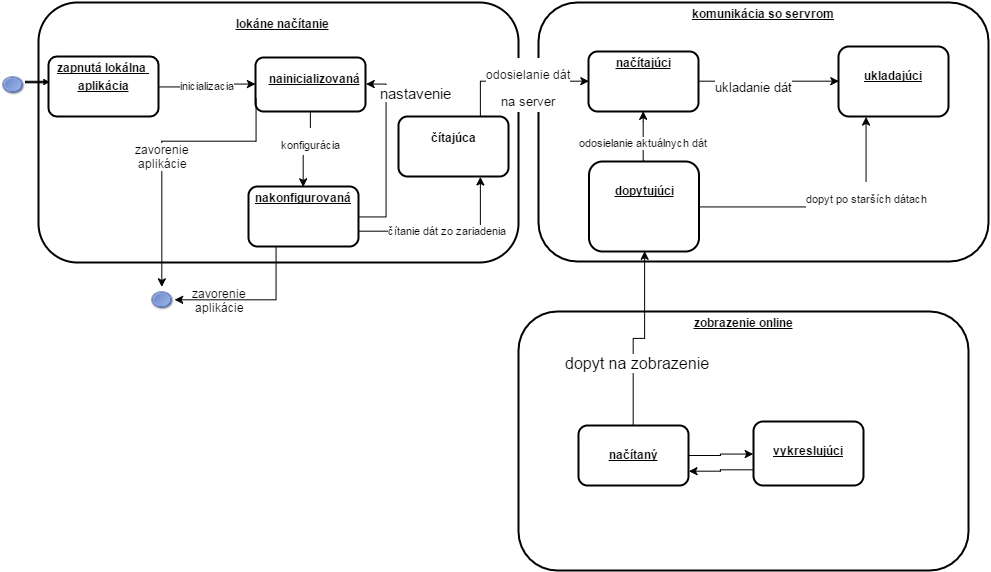

The diagram above was exported from draw.io. Its source (the exported page's mxGraphModel, read from the mxfile embedded in the PNG):
<mxGraphModel dx="1251" dy="626" grid="1" gridSize="10" guides="1" tooltips="1" connect="1" arrows="1" fold="1" page="1" pageScale="1" pageWidth="826" pageHeight="1169" background="#ffffff" math="0" shadow="0">
  <root>
    <mxCell id="0" style=";html=1;" />
    <mxCell id="1" style=";html=1;" parent="0" />
    <mxCell id="786d22552218ab2e-96" value="&lt;p style=&quot;margin: 0px ; margin-left: 8px&quot;&gt;&lt;br&gt;&lt;b&gt;&lt;u&gt;lokáne načítanie&lt;/u&gt;&lt;/b&gt;&lt;/p&gt;" style="verticalAlign=middle;align=center;overflow=fill;fontSize=12;fontFamily=Helvetica;html=1;rounded=1;fontStyle=0;strokeWidth=2;fillColor=#FFFFFF;" vertex="1" parent="1">
      <mxGeometry x="40" y="201" width="480" height="260" as="geometry" />
    </mxCell>
    <mxCell id="2" value="&lt;p style=&quot;margin: 0px ; margin-top: 4px ; text-align: center ; text-decoration: underline&quot;&gt;&lt;b&gt;zapnutá lokálna&amp;nbsp;&lt;/b&gt;&lt;/p&gt;&lt;p style=&quot;margin: 0px ; margin-top: 4px ; text-align: center ; text-decoration: underline&quot;&gt;&lt;b&gt;aplikácia&lt;/b&gt;&lt;/p&gt;" style="verticalAlign=middle;align=center;overflow=fill;fontSize=12;fontFamily=Helvetica;html=1;rounded=1;fontStyle=0;strokeWidth=2;fillColor=#FFFFFF;arcSize=14;" vertex="1" parent="1">
      <mxGeometry x="50" y="255" width="110" height="60" as="geometry" />
    </mxCell>
    <mxCell id="6" value="&lt;p style=&quot;margin: 0px ; margin-left: 8px&quot;&gt;&lt;b&gt;&lt;u&gt;&lt;br&gt;&lt;/u&gt;&lt;/b&gt;&lt;/p&gt;&lt;p style=&quot;margin: 0px ; margin-left: 8px&quot;&gt;&lt;b&gt;&lt;u&gt;nainicializovaná&lt;/u&gt;&lt;/b&gt;&lt;/p&gt;" style="verticalAlign=middle;align=center;overflow=fill;fontSize=12;fontFamily=Helvetica;html=1;rounded=1;fontStyle=0;strokeWidth=2;fillColor=#FFFFFF;" vertex="1" parent="1">
      <mxGeometry x="257" y="256" width="110" height="54" as="geometry" />
    </mxCell>
    <mxCell id="7" value="&lt;p style=&quot;margin: 0px ; margin-top: 4px ; text-align: center ; text-decoration: underline&quot;&gt;&lt;b&gt;komunikácia so servrom&lt;/b&gt;&lt;/p&gt;" style="verticalAlign=middle;align=center;overflow=fill;fontSize=12;fontFamily=Helvetica;html=1;rounded=1;fontStyle=0;strokeWidth=2;fillColor=#FFFFFF;" vertex="1" parent="1">
      <mxGeometry x="540" y="201" width="450" height="259" as="geometry" />
    </mxCell>
    <mxCell id="8" value="&lt;p style=&quot;margin: 0px ; margin-top: 4px ; text-align: center ; text-decoration: underline&quot;&gt;&lt;b&gt;nakonfigurovaná&lt;/b&gt;&lt;/p&gt;" style="verticalAlign=middle;align=center;overflow=fill;fontSize=12;fontFamily=Helvetica;html=1;rounded=1;fontStyle=0;strokeWidth=2;fillColor=#FFFFFF;" vertex="1" parent="1">
      <mxGeometry x="250" y="385" width="110" height="60" as="geometry" />
    </mxCell>
    <mxCell id="9" value="&lt;p style=&quot;margin: 0px ; margin-top: 4px ; text-align: center ; text-decoration: underline&quot;&gt;&lt;b&gt;načítajúci&lt;/b&gt;&lt;/p&gt;" style="verticalAlign=middle;align=center;overflow=fill;fontSize=12;fontFamily=Helvetica;html=1;rounded=1;fontStyle=0;strokeWidth=2;fillColor=#FFFFFF;" vertex="1" parent="1">
      <mxGeometry x="590" y="250" width="110" height="60" as="geometry" />
    </mxCell>
    <mxCell id="10" value="&lt;p style=&quot;margin: 0px ; margin-top: 4px ; text-align: center ; text-decoration: underline&quot;&gt;&lt;b&gt;&lt;br&gt;&lt;/b&gt;&lt;/p&gt;&lt;p style=&quot;margin: 0px ; margin-top: 4px ; text-align: center ; text-decoration: underline&quot;&gt;&lt;b&gt;dopytujúci&lt;/b&gt;&lt;br&gt;&lt;/p&gt;" style="verticalAlign=middle;align=center;overflow=fill;fontSize=12;fontFamily=Helvetica;html=1;rounded=1;fontStyle=0;strokeWidth=2;fillColor=#FFFFFF;" vertex="1" parent="1">
      <mxGeometry x="590.4999999999999" y="360" width="110" height="90" as="geometry" />
    </mxCell>
    <mxCell id="11" value="&lt;p style=&quot;margin: 0px ; margin-top: 4px ; text-align: center ; text-decoration: underline&quot;&gt;&lt;b&gt;&lt;br&gt;&lt;/b&gt;&lt;/p&gt;&lt;p style=&quot;margin: 0px ; margin-top: 4px ; text-align: center ; text-decoration: underline&quot;&gt;&lt;b&gt;ukladajúci&lt;/b&gt;&lt;/p&gt;" style="verticalAlign=middle;align=center;overflow=fill;fontSize=12;fontFamily=Helvetica;html=1;rounded=1;fontStyle=0;strokeWidth=2;fillColor=#FFFFFF;" vertex="1" parent="1">
      <mxGeometry x="840" y="245" width="110" height="70" as="geometry" />
    </mxCell>
    <mxCell id="786d22552218ab2e-97" value="" style="shape=image;html=1;verticalAlign=top;verticalLabelPosition=bottom;labelBackgroundColor=#ffffff;imageAspect=0;aspect=fixed;image=https://cdn2.iconfinder.com/data/icons/crystalproject/Open-Office-Icons/stock_draw-ellipse.png" vertex="1" parent="1">
      <mxGeometry x="3" y="271" width="24" height="24" as="geometry" />
    </mxCell>
    <mxCell id="786d22552218ab2e-99" value="" style="shape=singleArrow;whiteSpace=wrap;html=1;fillColor=#000000;" vertex="1" parent="1">
      <mxGeometry x="27" y="278" width="23" height="5" as="geometry" />
    </mxCell>
    <mxCell id="786d22552218ab2e-105" value="inicializacia" style="edgeStyle=orthogonalEdgeStyle;rounded=0;html=1;exitX=1;exitY=0.5;jettySize=auto;orthogonalLoop=1;" edge="1" parent="1" source="2" target="6">
      <mxGeometry relative="1" as="geometry" />
    </mxCell>
    <mxCell id="786d22552218ab2e-106" style="edgeStyle=orthogonalEdgeStyle;rounded=0;html=1;exitX=0.5;exitY=1;entryX=0.5;entryY=0;jettySize=auto;orthogonalLoop=1;" edge="1" parent="1" source="6" target="8">
      <mxGeometry relative="1" as="geometry" />
    </mxCell>
    <mxCell id="2588cd64aed2efa2-11" value="&lt;font style=&quot;font-size: 11px&quot;&gt;konfigurácia&lt;/font&gt;" style="text;html=1;resizable=0;points=[];align=center;verticalAlign=middle;labelBackgroundColor=#ffffff;fontSize=23;" vertex="1" connectable="0" parent="786d22552218ab2e-106">
      <mxGeometry x="-0.3143" relative="1" as="geometry">
        <mxPoint as="offset" />
      </mxGeometry>
    </mxCell>
    <mxCell id="786d22552218ab2e-107" style="edgeStyle=orthogonalEdgeStyle;rounded=0;html=1;exitX=1;exitY=0.5;entryX=1;entryY=0.5;jettySize=auto;orthogonalLoop=1;" edge="1" parent="1" source="8" target="6">
      <mxGeometry relative="1" as="geometry" />
    </mxCell>
    <mxCell id="786d22552218ab2e-109" style="edgeStyle=orthogonalEdgeStyle;rounded=0;html=1;exitX=1;exitY=0.5;entryX=0;entryY=0.5;jettySize=auto;orthogonalLoop=1;" edge="1" parent="1" source="9" target="11">
      <mxGeometry relative="1" as="geometry" />
    </mxCell>
    <mxCell id="2588cd64aed2efa2-15" value="&lt;font style=&quot;font-size: 13px&quot;&gt;ukladanie dát&lt;/font&gt;" style="text;html=1;resizable=0;points=[];align=center;verticalAlign=middle;labelBackgroundColor=#ffffff;fontSize=23;" vertex="1" connectable="0" parent="786d22552218ab2e-109">
      <mxGeometry x="-0.2269" y="-2" relative="1" as="geometry">
        <mxPoint as="offset" />
      </mxGeometry>
    </mxCell>
    <mxCell id="786d22552218ab2e-111" value="odosielanie aktuálnych dát" style="edgeStyle=orthogonalEdgeStyle;rounded=0;html=1;exitX=0.5;exitY=0;entryX=0.5;entryY=1;jettySize=auto;orthogonalLoop=1;" edge="1" parent="1" source="10" target="9">
      <mxGeometry x="0.5814" y="-20" relative="1" as="geometry">
        <Array as="points">
          <mxPoint x="645" y="320" />
          <mxPoint x="645" y="320" />
        </Array>
        <mxPoint x="-20" y="20" as="offset" />
      </mxGeometry>
    </mxCell>
    <mxCell id="786d22552218ab2e-112" style="edgeStyle=orthogonalEdgeStyle;rounded=0;html=1;exitX=1;exitY=0.5;entryX=0.25;entryY=1;jettySize=auto;orthogonalLoop=1;" edge="1" parent="1" source="10" target="11">
      <mxGeometry relative="1" as="geometry">
        <Array as="points">
          <mxPoint x="868" y="405" />
        </Array>
      </mxGeometry>
    </mxCell>
    <mxCell id="2588cd64aed2efa2-17" value="&lt;font style=&quot;font-size: 11px&quot;&gt;dopyt po starších dátach&lt;/font&gt;" style="text;html=1;resizable=0;points=[];align=center;verticalAlign=middle;labelBackgroundColor=#ffffff;fontSize=23;" vertex="1" connectable="0" parent="786d22552218ab2e-112">
      <mxGeometry x="0.4025" relative="1" as="geometry">
        <mxPoint as="offset" />
      </mxGeometry>
    </mxCell>
    <mxCell id="786d22552218ab2e-115" value="&lt;p style=&quot;margin: 0px ; margin-top: 4px ; text-align: center ; text-decoration: underline&quot;&gt;&lt;b&gt;zobrazenie online&lt;/b&gt;&lt;/p&gt;" style="verticalAlign=middle;align=center;overflow=fill;fontSize=12;fontFamily=Helvetica;html=1;rounded=1;fontStyle=0;strokeWidth=2;fillColor=#FFFFFF;" vertex="1" parent="1">
      <mxGeometry x="520" y="510" width="450" height="259" as="geometry" />
    </mxCell>
    <mxCell id="786d22552218ab2e-116" style="edgeStyle=orthogonalEdgeStyle;rounded=0;html=1;exitX=1;exitY=0.5;entryX=0;entryY=0.5;jettySize=auto;orthogonalLoop=1;" edge="1" parent="1" source="786d22552218ab2e-118" target="786d22552218ab2e-121">
      <mxGeometry x="689.5882352941178" y="589.2941176470589" as="geometry" />
    </mxCell>
    <mxCell id="786d22552218ab2e-118" value="&lt;p style=&quot;margin: 0px ; margin-top: 4px ; text-align: center ; text-decoration: underline&quot;&gt;&lt;b&gt;&lt;br&gt;&lt;/b&gt;&lt;/p&gt;&lt;p style=&quot;margin: 0px ; margin-top: 4px ; text-align: center ; text-decoration: underline&quot;&gt;&lt;b&gt;načítaný&lt;/b&gt;&lt;/p&gt;" style="verticalAlign=middle;align=center;overflow=fill;fontSize=12;fontFamily=Helvetica;html=1;rounded=1;fontStyle=0;strokeWidth=2;fillColor=#FFFFFF;" vertex="1" parent="1">
      <mxGeometry x="580" y="624" width="110" height="60" as="geometry" />
    </mxCell>
    <mxCell id="786d22552218ab2e-121" value="&lt;p style=&quot;margin: 0px ; margin-top: 4px ; text-align: center ; text-decoration: underline&quot;&gt;&lt;br&gt;&lt;/p&gt;&lt;p style=&quot;margin: 0px ; margin-top: 4px ; text-align: center ; text-decoration: underline&quot;&gt;&lt;b&gt;vykreslujúci&lt;/b&gt;&lt;/p&gt;" style="verticalAlign=middle;align=center;overflow=fill;fontSize=12;fontFamily=Helvetica;html=1;rounded=1;fontStyle=0;strokeWidth=2;fillColor=#FFFFFF;" vertex="1" parent="1">
      <mxGeometry x="755" y="620" width="110" height="64" as="geometry" />
    </mxCell>
    <mxCell id="786d22552218ab2e-122" style="edgeStyle=orthogonalEdgeStyle;rounded=0;html=1;exitX=0;exitY=0.75;entryX=1;entryY=0.75;jettySize=auto;orthogonalLoop=1;" edge="1" parent="1" source="786d22552218ab2e-121" target="786d22552218ab2e-118">
      <mxGeometry relative="1" as="geometry" />
    </mxCell>
    <mxCell id="786d22552218ab2e-125" style="edgeStyle=orthogonalEdgeStyle;rounded=0;html=1;exitX=0.5;exitY=0;entryX=0.5;entryY=1;jettySize=auto;orthogonalLoop=1;" edge="1" parent="1" source="786d22552218ab2e-118" target="10">
      <mxGeometry relative="1" as="geometry" />
    </mxCell>
    <mxCell id="2588cd64aed2efa2-18" value="dopyt na zobrazenie" style="text;html=1;resizable=0;points=[];align=center;verticalAlign=middle;labelBackgroundColor=#ffffff;fontSize=16;" vertex="1" connectable="0" parent="786d22552218ab2e-125">
      <mxGeometry x="-0.3248" y="-4" relative="1" as="geometry">
        <mxPoint as="offset" />
      </mxGeometry>
    </mxCell>
    <mxCell id="7339ece723a5fd97-11" value="&lt;div&gt;&lt;br&gt;&lt;/div&gt;&lt;div&gt;&lt;b&gt;čítajúca&lt;/b&gt;&lt;/div&gt;" style="verticalAlign=middle;align=center;overflow=fill;fontSize=12;fontFamily=Helvetica;html=1;rounded=1;fontStyle=0;strokeWidth=2;fillColor=#FFFFFF;" vertex="1" parent="1">
      <mxGeometry x="400" y="315" width="110" height="60" as="geometry" />
    </mxCell>
    <mxCell id="7339ece723a5fd97-12" value="čítanie dát zo zariadenia" style="edgeStyle=orthogonalEdgeStyle;rounded=0;html=1;exitX=1;exitY=0.75;entryX=0.75;entryY=1;jettySize=auto;orthogonalLoop=1;" edge="1" parent="1" source="8" target="7339ece723a5fd97-11">
      <mxGeometry relative="1" as="geometry" />
    </mxCell>
    <mxCell id="7339ece723a5fd97-13" style="edgeStyle=orthogonalEdgeStyle;rounded=0;html=1;exitX=0.75;exitY=0;entryX=0;entryY=0.5;jettySize=auto;orthogonalLoop=1;" edge="1" parent="1" source="7339ece723a5fd97-11" target="9">
      <mxGeometry relative="1" as="geometry" />
    </mxCell>
    <mxCell id="2588cd64aed2efa2-14" value="&lt;font style=&quot;font-size: 12px&quot;&gt;odosielanie dát&lt;/font&gt;&lt;div&gt;&lt;font style=&quot;font-size: 13px&quot;&gt;na server&lt;/font&gt;&lt;/div&gt;" style="text;html=1;resizable=0;points=[];align=center;verticalAlign=middle;labelBackgroundColor=#ffffff;fontSize=23;" vertex="1" connectable="0" parent="7339ece723a5fd97-13">
      <mxGeometry x="-0.1475" y="-6" relative="1" as="geometry">
        <mxPoint x="22" y="-3" as="offset" />
      </mxGeometry>
    </mxCell>
    <mxCell id="7339ece723a5fd97-14" value="" style="shape=image;html=1;verticalAlign=top;verticalLabelPosition=bottom;labelBackgroundColor=#ffffff;imageAspect=0;aspect=fixed;image=https://cdn2.iconfinder.com/data/icons/crystalproject/Open-Office-Icons/stock_draw-ellipse.png" vertex="1" parent="1">
      <mxGeometry x="152" y="486" width="24" height="24" as="geometry" />
    </mxCell>
    <mxCell id="7339ece723a5fd97-15" style="edgeStyle=orthogonalEdgeStyle;rounded=0;html=1;exitX=0;exitY=0.75;entryX=0.5;entryY=0;jettySize=auto;orthogonalLoop=1;" edge="1" parent="1" source="6" target="7339ece723a5fd97-14">
      <mxGeometry relative="1" as="geometry">
        <Array as="points">
          <mxPoint x="258" y="340" />
          <mxPoint x="163" y="340" />
        </Array>
      </mxGeometry>
    </mxCell>
    <mxCell id="7339ece723a5fd97-16" value="zavorenie&lt;div&gt;aplikácie&lt;/div&gt;" style="text;html=1;resizable=0;points=[];align=center;verticalAlign=middle;labelBackgroundColor=#ffffff;" vertex="1" connectable="0" parent="7339ece723a5fd97-15">
      <mxGeometry x="0.0707" relative="1" as="geometry">
        <mxPoint as="offset" />
      </mxGeometry>
    </mxCell>
    <mxCell id="7339ece723a5fd97-17" value="zavorenie&lt;div&gt;aplikácie&lt;/div&gt;" style="text;html=1;resizable=0;points=[];align=center;verticalAlign=middle;labelBackgroundColor=#ffffff;" vertex="1" connectable="0" parent="1">
      <mxGeometry x="220.28571428571445" y="498.0000000000001" as="geometry">
        <mxPoint as="offset" />
      </mxGeometry>
    </mxCell>
    <mxCell id="7339ece723a5fd97-18" style="edgeStyle=orthogonalEdgeStyle;rounded=0;html=1;exitX=0.25;exitY=1;entryX=1;entryY=0.5;jettySize=auto;orthogonalLoop=1;" edge="1" parent="1" source="8" target="7339ece723a5fd97-14">
      <mxGeometry relative="1" as="geometry" />
    </mxCell>
    <mxCell id="2588cd64aed2efa2-13" value="&lt;span style=&quot;color: rgb(0, 0, 0); font-family: Helvetica; font-size: 15px; font-style: normal; font-variant-ligatures: normal; font-variant-caps: normal; font-weight: normal; letter-spacing: normal; orphans: 2; text-align: center; text-indent: 0px; text-transform: none; white-space: nowrap; widows: 2; word-spacing: 0px; -webkit-text-stroke-width: 0px; background-color: rgb(255, 255, 255); display: inline !important; float: none;&quot;&gt;nastavenie&lt;/span&gt;" style="text;html=1;fontSize=23;" vertex="1" parent="1">
      <mxGeometry x="380" y="270" width="100" height="50" as="geometry" />
    </mxCell>
  </root>
</mxGraphModel>